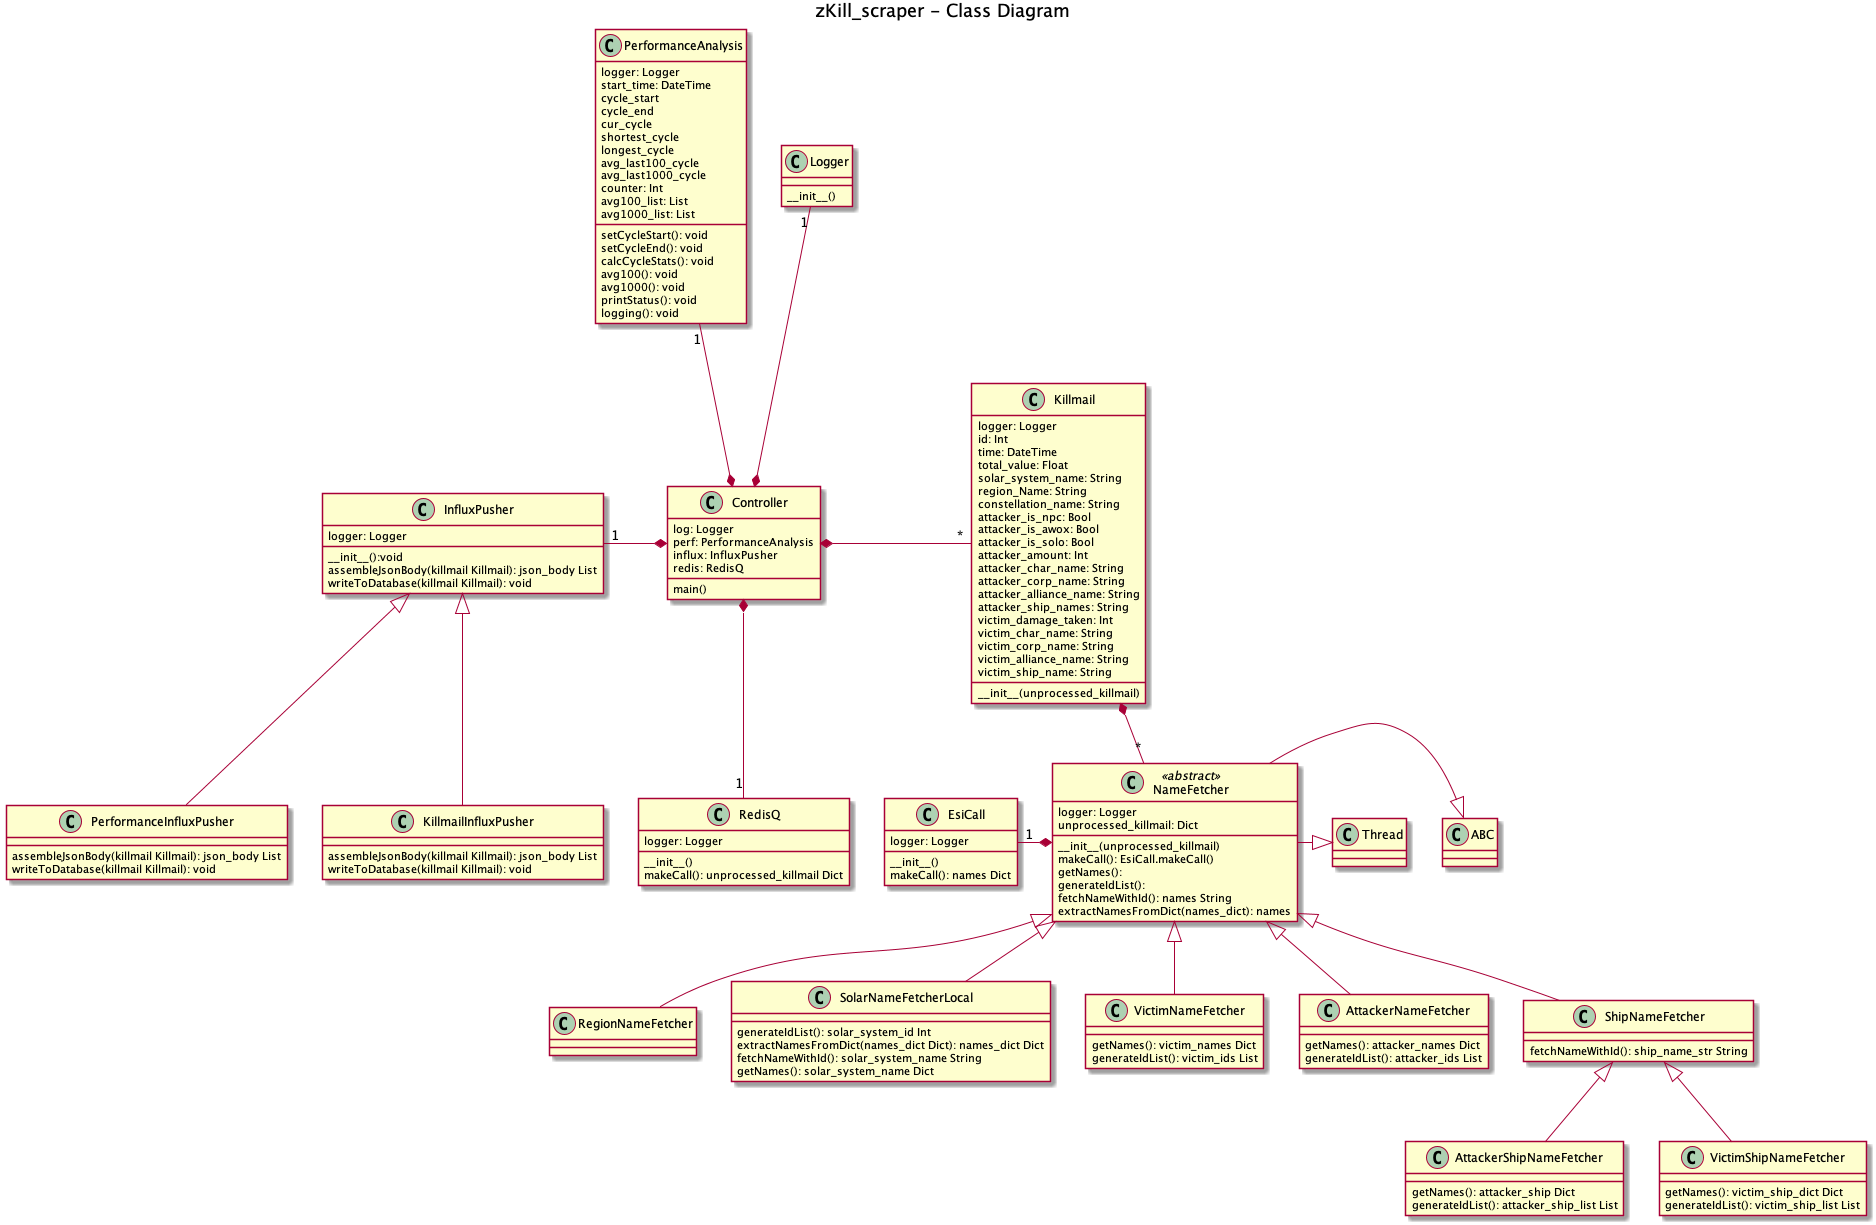

The diagram above was rendered by PlantUML. Its source (embedded in the PNG):
@startuml

title zKill_scraper - Class Diagram

class Thread
class ABC

class Controller{
    log: Logger
    perf: PerformanceAnalysis
    influx: InfluxPusher
    redis: RedisQ

    main()
}

class Killmail {
    logger: Logger
    id: Int
    time: DateTime
    total_value: Float
    solar_system_name: String
    region_Name: String
    constellation_name: String
    attacker_is_npc: Bool
    attacker_is_awox: Bool
    attacker_is_solo: Bool
    attacker_amount: Int
    attacker_char_name: String
    attacker_corp_name: String
    attacker_alliance_name: String
    attacker_ship_names: String
    victim_damage_taken: Int
    victim_char_name: String
    victim_corp_name: String
    victim_alliance_name: String
    victim_ship_name: String


  __init__(unprocessed_killmail)
}

class Logger{
    __init__()
}

class PerformanceAnalysis{
    logger: Logger
    start_time: DateTime
    cycle_start
    cycle_end
    cur_cycle
    shortest_cycle
    longest_cycle
    avg_last100_cycle
    avg_last1000_cycle
    counter: Int
    avg100_list: List
    avg1000_list: List

    setCycleStart(): void
    setCycleEnd(): void
    calcCycleStats(): void
    avg100(): void
    avg1000(): void
    printStatus(): void
    logging(): void
}

class InfluxPusher{
    logger: Logger
    __init__():void
    assembleJsonBody(killmail Killmail): json_body List
    writeToDatabase(killmail Killmail): void

}

class PerformanceInfluxPusher{
    assembleJsonBody(killmail Killmail): json_body List
    writeToDatabase(killmail Killmail): void
}
class KillmailInfluxPusher{
    assembleJsonBody(killmail Killmail): json_body List
    writeToDatabase(killmail Killmail): void
}

class RedisQ{
    logger: Logger
    __init__()
    makeCall(): unprocessed_killmail Dict
}

class EsiCall{
    logger: Logger
    __init__()
    makeCall(): names Dict

}

class NameFetcher << abstract >>{
    logger: Logger
    unprocessed_killmail: Dict
    __init__(unprocessed_killmail)
    makeCall(): EsiCall.makeCall()
    getNames():
    generateIdList():
    fetchNameWithId(): names String
    extractNamesFromDict(names_dict): names
}

class RegionNameFetcher

class SolarNameFetcherLocal{
    generateIdList(): solar_system_id Int
    extractNamesFromDict(names_dict Dict): names_dict Dict
    fetchNameWithId(): solar_system_name String
    getNames(): solar_system_name Dict
}

class VictimNameFetcher{
    getNames(): victim_names Dict
    generateIdList(): victim_ids List
}

class AttackerNameFetcher{
    getNames(): attacker_names Dict
    generateIdList(): attacker_ids List
}

class ShipNameFetcher{
    fetchNameWithId(): ship_name_str String
}

class AttackerShipNameFetcher{
    getNames(): attacker_ship Dict
    generateIdList(): attacker_ship_list List
}

class VictimShipNameFetcher{
    getNames(): victim_ship_dict Dict
    generateIdList(): victim_ship_list List
}

ABC <|-left- NameFetcher
Thread <|-left- NameFetcher

NameFetcher <|-down- SolarNameFetcherLocal
NameFetcher <|-down- RegionNameFetcher
NameFetcher <|-down- AttackerNameFetcher
NameFetcher <|-down- VictimNameFetcher
NameFetcher <|-down- ShipNameFetcher
ShipNameFetcher <|-down- AttackerShipNameFetcher
ShipNameFetcher <|-down- VictimShipNameFetcher

NameFetcher *-left- "1" EsiCall

InfluxPusher <|-down- PerformanceInfluxPusher
InfluxPusher <|-down- KillmailInfluxPusher

Controller *-up- "1" Logger
Controller *-up- "1" PerformanceAnalysis
Controller *-down- "1" RedisQ
Controller *-right- "*" Killmail
Controller *-left- "1" InfluxPusher
Killmail *-down- "*" NameFetcher

@enduml